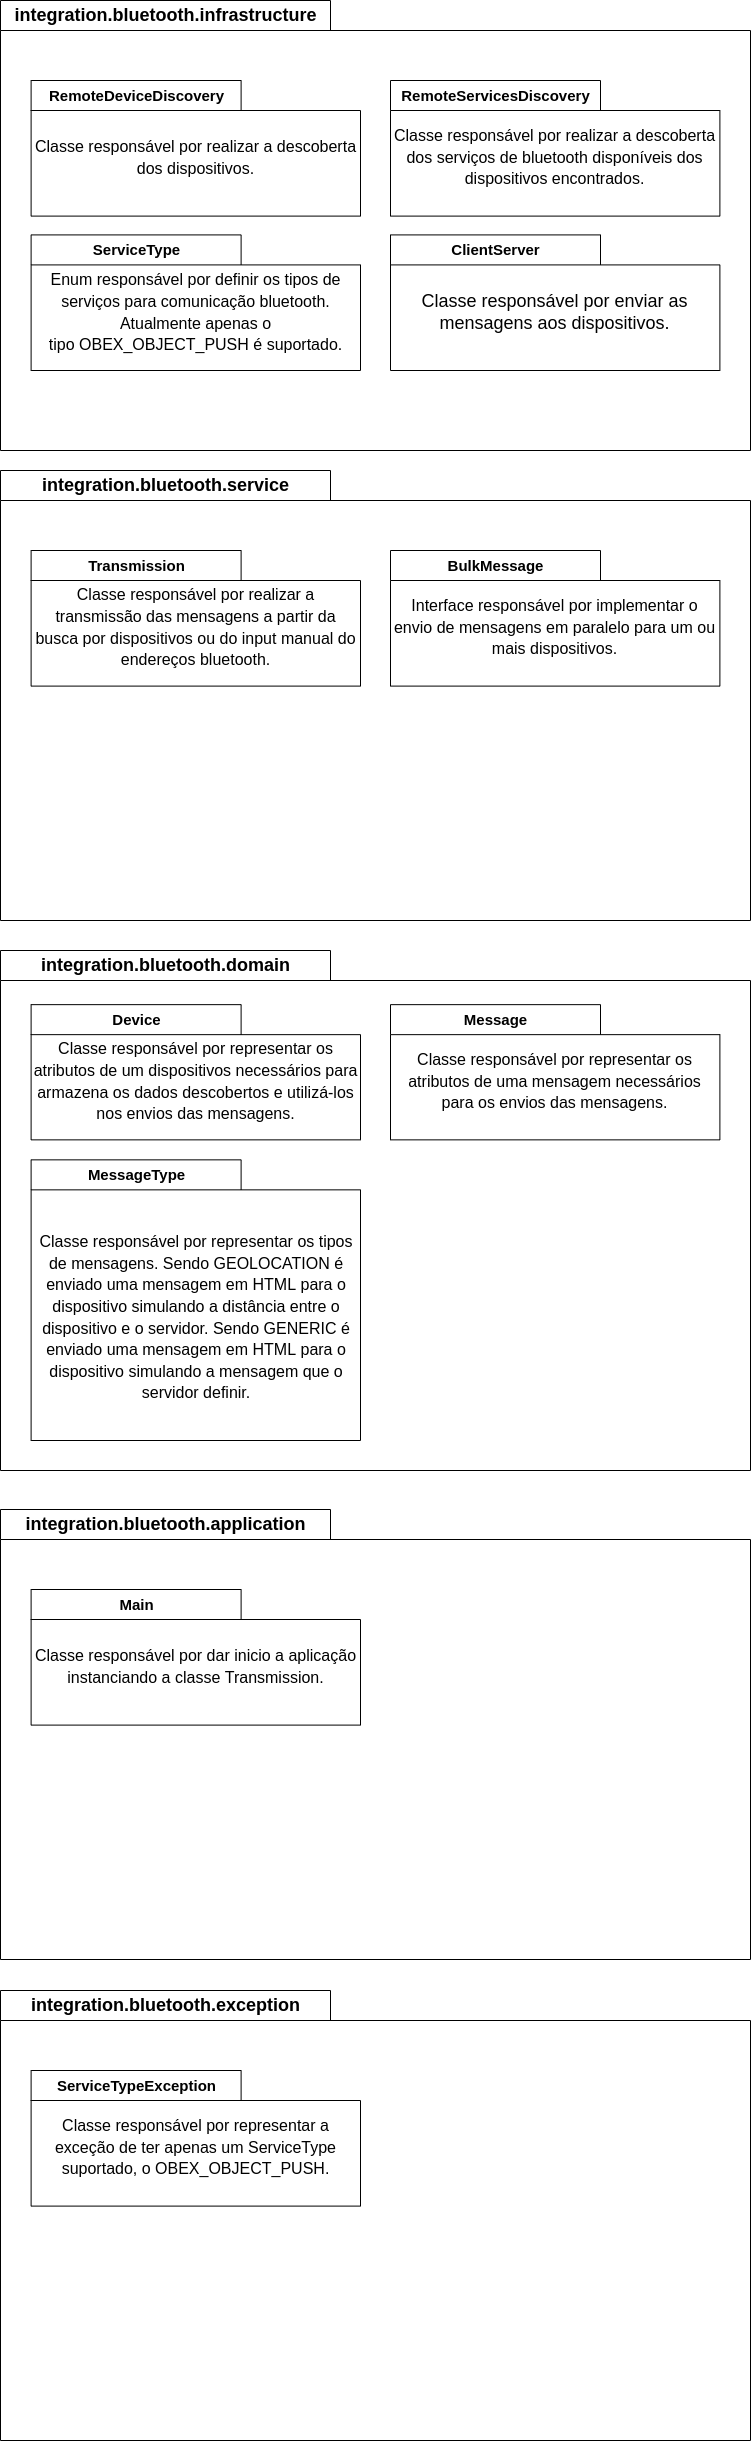

The diagram above was exported from draw.io. Its source (the exported page's mxGraphModel, read from the mxfile embedded in the PNG):
<mxGraphModel dx="1350" dy="712" grid="1" gridSize="10" guides="1" tooltips="1" connect="1" arrows="1" fold="1" page="1" pageScale="1" pageWidth="827" pageHeight="1169" math="0" shadow="0">
  <root>
    <mxCell id="0" />
    <mxCell id="1" parent="0" />
    <mxCell id="O8iKuuKdUliaM0Ehv2uZ-3" value="integration.bluetooth.infrastructure" style="shape=folder;fontStyle=1;tabWidth=330;tabHeight=30;tabPosition=left;html=1;boundedLbl=1;labelInHeader=1;container=1;collapsible=0;labelBackgroundColor=default;fontSize=18;fontColor=#000000;" vertex="1" parent="1">
      <mxGeometry x="39" y="20" width="750" height="450" as="geometry" />
    </mxCell>
    <mxCell id="O8iKuuKdUliaM0Ehv2uZ-4" value="" style="html=1;strokeColor=none;resizeWidth=1;resizeHeight=1;fillColor=none;part=1;connectable=0;allowArrows=0;deletable=0;labelBackgroundColor=default;fontSize=18;fontColor=#000000;align=left;" vertex="1" parent="O8iKuuKdUliaM0Ehv2uZ-3">
      <mxGeometry width="750" height="258.91252559869605" relative="1" as="geometry">
        <mxPoint y="30" as="offset" />
      </mxGeometry>
    </mxCell>
    <mxCell id="O8iKuuKdUliaM0Ehv2uZ-7" value="&lt;b style=&quot;text-align: left;&quot;&gt;&lt;font style=&quot;font-size: 15px;&quot;&gt;RemoteDeviceDiscovery&lt;/font&gt;&lt;/b&gt;" style="shape=folder;fontStyle=1;tabWidth=210;tabHeight=30;tabPosition=left;html=1;boundedLbl=1;labelInHeader=1;container=1;collapsible=0;labelBackgroundColor=default;fontSize=18;fontColor=#000000;" vertex="1" parent="O8iKuuKdUliaM0Ehv2uZ-3">
      <mxGeometry x="30.61" y="80" width="329.39" height="135.6" as="geometry" />
    </mxCell>
    <mxCell id="O8iKuuKdUliaM0Ehv2uZ-8" value="&lt;font style=&quot;font-size: 16px;&quot;&gt;Classe responsável por realizar a descoberta dos dispositivos.&lt;/font&gt;" style="html=1;strokeColor=none;resizeWidth=1;resizeHeight=1;fillColor=none;part=1;connectable=0;allowArrows=0;deletable=0;labelBackgroundColor=default;fontSize=18;fontColor=#000000;whiteSpace=wrap;" vertex="1" parent="O8iKuuKdUliaM0Ehv2uZ-7">
      <mxGeometry width="329.39" height="94.92" relative="1" as="geometry">
        <mxPoint y="30" as="offset" />
      </mxGeometry>
    </mxCell>
    <mxCell id="O8iKuuKdUliaM0Ehv2uZ-13" value="&lt;div style=&quot;text-align: left;&quot;&gt;&lt;span style=&quot;font-size: 15px;&quot;&gt;RemoteServicesDiscovery&lt;/span&gt;&lt;br&gt;&lt;/div&gt;" style="shape=folder;fontStyle=1;tabWidth=210;tabHeight=30;tabPosition=left;html=1;boundedLbl=1;labelInHeader=1;container=1;collapsible=0;labelBackgroundColor=default;fontSize=18;fontColor=#000000;" vertex="1" parent="O8iKuuKdUliaM0Ehv2uZ-3">
      <mxGeometry x="390" y="80" width="329.39" height="135.6" as="geometry" />
    </mxCell>
    <mxCell id="O8iKuuKdUliaM0Ehv2uZ-14" value="&lt;font style=&quot;font-size: 16px;&quot;&gt;Classe responsável por realizar a descoberta dos serviços de bluetooth disponíveis dos dispositivos encontrados.&lt;/font&gt;" style="html=1;strokeColor=none;resizeWidth=1;resizeHeight=1;fillColor=none;part=1;connectable=0;allowArrows=0;deletable=0;labelBackgroundColor=default;fontSize=18;fontColor=#000000;whiteSpace=wrap;" vertex="1" parent="O8iKuuKdUliaM0Ehv2uZ-13">
      <mxGeometry width="329.39" height="94.92" relative="1" as="geometry">
        <mxPoint y="30" as="offset" />
      </mxGeometry>
    </mxCell>
    <mxCell id="O8iKuuKdUliaM0Ehv2uZ-15" value="&lt;div style=&quot;text-align: left;&quot;&gt;&lt;span style=&quot;font-size: 15px;&quot;&gt;ServiceType&lt;/span&gt;&lt;br&gt;&lt;/div&gt;" style="shape=folder;fontStyle=1;tabWidth=210;tabHeight=30;tabPosition=left;html=1;boundedLbl=1;labelInHeader=1;container=1;collapsible=0;labelBackgroundColor=default;fontSize=18;fontColor=#000000;" vertex="1" parent="O8iKuuKdUliaM0Ehv2uZ-3">
      <mxGeometry x="30.61" y="234.41" width="329.39" height="135.59" as="geometry" />
    </mxCell>
    <mxCell id="O8iKuuKdUliaM0Ehv2uZ-16" value="&lt;font style=&quot;font-size: 16px;&quot;&gt;Enum responsável por definir os tipos de serviços para comunicação bluetooth. Atualmente apenas o tipo&amp;nbsp;OBEX_OBJECT_PUSH é suportado.&lt;/font&gt;" style="html=1;strokeColor=none;resizeWidth=1;resizeHeight=1;fillColor=none;part=1;connectable=0;allowArrows=0;deletable=0;labelBackgroundColor=default;fontSize=18;fontColor=#000000;whiteSpace=wrap;" vertex="1" parent="O8iKuuKdUliaM0Ehv2uZ-15">
      <mxGeometry width="329.39" height="94.91300000000001" relative="1" as="geometry">
        <mxPoint y="30" as="offset" />
      </mxGeometry>
    </mxCell>
    <mxCell id="O8iKuuKdUliaM0Ehv2uZ-11" value="&lt;div style=&quot;text-align: left;&quot;&gt;&lt;span style=&quot;font-size: 15px;&quot;&gt;ClientServer&lt;/span&gt;&lt;/div&gt;" style="shape=folder;fontStyle=1;tabWidth=210;tabHeight=30;tabPosition=left;html=1;boundedLbl=1;labelInHeader=1;container=1;collapsible=0;labelBackgroundColor=default;fontSize=18;fontColor=#000000;" vertex="1" parent="O8iKuuKdUliaM0Ehv2uZ-3">
      <mxGeometry x="390" y="234.41" width="329.39" height="135.59" as="geometry" />
    </mxCell>
    <mxCell id="O8iKuuKdUliaM0Ehv2uZ-12" value="Classe responsável por enviar as mensagens aos dispositivos." style="html=1;strokeColor=none;resizeWidth=1;resizeHeight=1;fillColor=none;part=1;connectable=0;allowArrows=0;deletable=0;labelBackgroundColor=default;fontSize=18;fontColor=#000000;whiteSpace=wrap;" vertex="1" parent="O8iKuuKdUliaM0Ehv2uZ-11">
      <mxGeometry width="329.39" height="94.91300000000001" relative="1" as="geometry">
        <mxPoint y="30" as="offset" />
      </mxGeometry>
    </mxCell>
    <mxCell id="GHDghH9rPGdAq3YfgBkN-1" value="integration.bluetooth.service" style="shape=folder;fontStyle=1;tabWidth=330;tabHeight=30;tabPosition=left;html=1;boundedLbl=1;labelInHeader=1;container=1;collapsible=0;labelBackgroundColor=default;fontSize=18;fontColor=#000000;" vertex="1" parent="1">
      <mxGeometry x="39" y="490" width="750" height="450" as="geometry" />
    </mxCell>
    <mxCell id="GHDghH9rPGdAq3YfgBkN-2" value="" style="html=1;strokeColor=none;resizeWidth=1;resizeHeight=1;fillColor=none;part=1;connectable=0;allowArrows=0;deletable=0;labelBackgroundColor=default;fontSize=18;fontColor=#000000;align=left;" vertex="1" parent="GHDghH9rPGdAq3YfgBkN-1">
      <mxGeometry width="750" height="258.91252559869605" relative="1" as="geometry">
        <mxPoint y="30" as="offset" />
      </mxGeometry>
    </mxCell>
    <mxCell id="GHDghH9rPGdAq3YfgBkN-3" value="&lt;div style=&quot;text-align: left;&quot;&gt;&lt;span style=&quot;font-size: 15px;&quot;&gt;Transmission&lt;/span&gt;&lt;/div&gt;" style="shape=folder;fontStyle=1;tabWidth=210;tabHeight=30;tabPosition=left;html=1;boundedLbl=1;labelInHeader=1;container=1;collapsible=0;labelBackgroundColor=default;fontSize=18;fontColor=#000000;" vertex="1" parent="GHDghH9rPGdAq3YfgBkN-1">
      <mxGeometry x="30.61" y="80" width="329.39" height="135.6" as="geometry" />
    </mxCell>
    <mxCell id="GHDghH9rPGdAq3YfgBkN-4" value="&lt;font style=&quot;font-size: 16px;&quot;&gt;Classe responsável por realizar a transmissão das mensagens a partir da busca por dispositivos ou do input manual do endereços bluetooth.&lt;/font&gt;" style="html=1;strokeColor=none;resizeWidth=1;resizeHeight=1;fillColor=none;part=1;connectable=0;allowArrows=0;deletable=0;labelBackgroundColor=default;fontSize=18;fontColor=#000000;whiteSpace=wrap;" vertex="1" parent="GHDghH9rPGdAq3YfgBkN-3">
      <mxGeometry width="329.39" height="94.92" relative="1" as="geometry">
        <mxPoint y="30" as="offset" />
      </mxGeometry>
    </mxCell>
    <mxCell id="GHDghH9rPGdAq3YfgBkN-5" value="&lt;div style=&quot;text-align: left;&quot;&gt;&lt;span style=&quot;font-size: 15px;&quot;&gt;BulkMessage&lt;/span&gt;&lt;br&gt;&lt;/div&gt;" style="shape=folder;fontStyle=1;tabWidth=210;tabHeight=30;tabPosition=left;html=1;boundedLbl=1;labelInHeader=1;container=1;collapsible=0;labelBackgroundColor=default;fontSize=18;fontColor=#000000;" vertex="1" parent="GHDghH9rPGdAq3YfgBkN-1">
      <mxGeometry x="390" y="80" width="329.39" height="135.6" as="geometry" />
    </mxCell>
    <mxCell id="GHDghH9rPGdAq3YfgBkN-6" value="&lt;font style=&quot;font-size: 16px;&quot;&gt;Interface responsável por implementar o envio de mensagens em paralelo para um ou mais dispositivos.&lt;/font&gt;" style="html=1;strokeColor=none;resizeWidth=1;resizeHeight=1;fillColor=none;part=1;connectable=0;allowArrows=0;deletable=0;labelBackgroundColor=default;fontSize=18;fontColor=#000000;whiteSpace=wrap;" vertex="1" parent="GHDghH9rPGdAq3YfgBkN-5">
      <mxGeometry width="329.39" height="94.92" relative="1" as="geometry">
        <mxPoint y="30" as="offset" />
      </mxGeometry>
    </mxCell>
    <mxCell id="GHDghH9rPGdAq3YfgBkN-11" value="integration.bluetooth.domain" style="shape=folder;fontStyle=1;tabWidth=330;tabHeight=30;tabPosition=left;html=1;boundedLbl=1;labelInHeader=1;container=1;collapsible=0;labelBackgroundColor=default;fontSize=18;fontColor=#000000;" vertex="1" parent="1">
      <mxGeometry x="39" y="970" width="750" height="520" as="geometry" />
    </mxCell>
    <mxCell id="GHDghH9rPGdAq3YfgBkN-12" value="" style="html=1;strokeColor=none;resizeWidth=1;resizeHeight=1;fillColor=none;part=1;connectable=0;allowArrows=0;deletable=0;labelBackgroundColor=default;fontSize=18;fontColor=#000000;align=left;" vertex="1" parent="GHDghH9rPGdAq3YfgBkN-11">
      <mxGeometry width="750" height="258.15897091025613" relative="1" as="geometry">
        <mxPoint y="30" as="offset" />
      </mxGeometry>
    </mxCell>
    <mxCell id="GHDghH9rPGdAq3YfgBkN-13" value="&lt;div style=&quot;text-align: left;&quot;&gt;&lt;span style=&quot;font-size: 15px;&quot;&gt;Device&lt;/span&gt;&lt;br&gt;&lt;/div&gt;" style="shape=folder;fontStyle=1;tabWidth=210;tabHeight=30;tabPosition=left;html=1;boundedLbl=1;labelInHeader=1;container=1;collapsible=0;labelBackgroundColor=default;fontSize=18;fontColor=#000000;" vertex="1" parent="GHDghH9rPGdAq3YfgBkN-11">
      <mxGeometry x="30.61" y="54.153136272131" width="329.39" height="135.20534155110425" as="geometry" />
    </mxCell>
    <mxCell id="GHDghH9rPGdAq3YfgBkN-14" value="&lt;font style=&quot;font-size: 16px;&quot;&gt;Classe responsável por representar os atributos de um dispositivos necessários para armazena os dados descobertos e utilizá-los nos envios das mensagens.&lt;/font&gt;" style="html=1;strokeColor=none;resizeWidth=1;resizeHeight=1;fillColor=none;part=1;connectable=0;allowArrows=0;deletable=0;labelBackgroundColor=default;fontSize=18;fontColor=#000000;whiteSpace=wrap;" vertex="1" parent="GHDghH9rPGdAq3YfgBkN-13">
      <mxGeometry width="329.39" height="94.64373908577298" relative="1" as="geometry">
        <mxPoint y="30" as="offset" />
      </mxGeometry>
    </mxCell>
    <mxCell id="GHDghH9rPGdAq3YfgBkN-15" value="&lt;div style=&quot;text-align: left;&quot;&gt;&lt;span style=&quot;font-size: 15px;&quot;&gt;Message&lt;/span&gt;&lt;br&gt;&lt;/div&gt;" style="shape=folder;fontStyle=1;tabWidth=210;tabHeight=30;tabPosition=left;html=1;boundedLbl=1;labelInHeader=1;container=1;collapsible=0;labelBackgroundColor=default;fontSize=18;fontColor=#000000;" vertex="1" parent="GHDghH9rPGdAq3YfgBkN-11">
      <mxGeometry x="390" y="54.153136272131" width="329.39" height="135.20534155110425" as="geometry" />
    </mxCell>
    <mxCell id="GHDghH9rPGdAq3YfgBkN-16" value="&lt;span style=&quot;font-size: 16px;&quot;&gt;Classe responsável por representar os atributos de uma mensagem necessários para os envios das mensagens.&lt;/span&gt;" style="html=1;strokeColor=none;resizeWidth=1;resizeHeight=1;fillColor=none;part=1;connectable=0;allowArrows=0;deletable=0;labelBackgroundColor=default;fontSize=18;fontColor=#000000;whiteSpace=wrap;" vertex="1" parent="GHDghH9rPGdAq3YfgBkN-15">
      <mxGeometry width="329.39" height="94.64373908577298" relative="1" as="geometry">
        <mxPoint y="30" as="offset" />
      </mxGeometry>
    </mxCell>
    <mxCell id="GHDghH9rPGdAq3YfgBkN-17" value="&lt;div style=&quot;text-align: left;&quot;&gt;&lt;span style=&quot;font-size: 15px;&quot;&gt;MessageType&lt;/span&gt;&lt;br&gt;&lt;/div&gt;" style="shape=folder;fontStyle=1;tabWidth=210;tabHeight=30;tabPosition=left;html=1;boundedLbl=1;labelInHeader=1;container=1;collapsible=0;labelBackgroundColor=default;fontSize=18;fontColor=#000000;" vertex="1" parent="GHDghH9rPGdAq3YfgBkN-11">
      <mxGeometry x="30.61" y="209.35" width="329.39" height="280.65" as="geometry" />
    </mxCell>
    <mxCell id="GHDghH9rPGdAq3YfgBkN-18" value="&lt;font style=&quot;font-size: 16px;&quot;&gt;Classe responsável por representar os tipos de mensagens. Sendo&amp;nbsp;GEOLOCATION é enviado uma mensagem em HTML para o dispositivo simulando a distância entre o dispositivo e o servidor. Sendo&amp;nbsp;GENERIC é enviado uma mensagem em HTML para o dispositivo simulando a mensagem que o servidor definir.&lt;/font&gt;" style="html=1;strokeColor=none;resizeWidth=1;resizeHeight=1;fillColor=none;part=1;connectable=0;allowArrows=0;deletable=0;labelBackgroundColor=default;fontSize=18;fontColor=#000000;whiteSpace=wrap;" vertex="1" parent="GHDghH9rPGdAq3YfgBkN-17">
      <mxGeometry width="330" height="175.40625" relative="1" as="geometry">
        <mxPoint y="70" as="offset" />
      </mxGeometry>
    </mxCell>
    <mxCell id="GHDghH9rPGdAq3YfgBkN-19" value="integration.bluetooth.application" style="shape=folder;fontStyle=1;tabWidth=330;tabHeight=30;tabPosition=left;html=1;boundedLbl=1;labelInHeader=1;container=1;collapsible=0;labelBackgroundColor=default;fontSize=18;fontColor=#000000;" vertex="1" parent="1">
      <mxGeometry x="39" y="1529" width="750" height="450" as="geometry" />
    </mxCell>
    <mxCell id="GHDghH9rPGdAq3YfgBkN-20" value="" style="html=1;strokeColor=none;resizeWidth=1;resizeHeight=1;fillColor=none;part=1;connectable=0;allowArrows=0;deletable=0;labelBackgroundColor=default;fontSize=18;fontColor=#000000;align=left;" vertex="1" parent="GHDghH9rPGdAq3YfgBkN-19">
      <mxGeometry width="750" height="258.91252559869605" relative="1" as="geometry">
        <mxPoint y="30" as="offset" />
      </mxGeometry>
    </mxCell>
    <mxCell id="GHDghH9rPGdAq3YfgBkN-21" value="&lt;div style=&quot;text-align: left;&quot;&gt;&lt;span style=&quot;font-size: 15px;&quot;&gt;Main&lt;/span&gt;&lt;/div&gt;" style="shape=folder;fontStyle=1;tabWidth=210;tabHeight=30;tabPosition=left;html=1;boundedLbl=1;labelInHeader=1;container=1;collapsible=0;labelBackgroundColor=default;fontSize=18;fontColor=#000000;" vertex="1" parent="GHDghH9rPGdAq3YfgBkN-19">
      <mxGeometry x="30.61" y="80" width="329.39" height="135.6" as="geometry" />
    </mxCell>
    <mxCell id="GHDghH9rPGdAq3YfgBkN-22" value="&lt;font style=&quot;font-size: 16px;&quot;&gt;Classe responsável por dar inicio a aplicação instanciando a classe&amp;nbsp;Transmission.&lt;/font&gt;" style="html=1;strokeColor=none;resizeWidth=1;resizeHeight=1;fillColor=none;part=1;connectable=0;allowArrows=0;deletable=0;labelBackgroundColor=default;fontSize=18;fontColor=#000000;whiteSpace=wrap;" vertex="1" parent="GHDghH9rPGdAq3YfgBkN-21">
      <mxGeometry width="329.39" height="94.92" relative="1" as="geometry">
        <mxPoint y="30" as="offset" />
      </mxGeometry>
    </mxCell>
    <mxCell id="TpQoxMG72xaGazofHSlW-1" value="integration.bluetooth.exception" style="shape=folder;fontStyle=1;tabWidth=330;tabHeight=30;tabPosition=left;html=1;boundedLbl=1;labelInHeader=1;container=1;collapsible=0;labelBackgroundColor=default;fontSize=18;fontColor=#000000;" vertex="1" parent="1">
      <mxGeometry x="39" y="2010" width="750" height="450" as="geometry" />
    </mxCell>
    <mxCell id="TpQoxMG72xaGazofHSlW-2" value="" style="html=1;strokeColor=none;resizeWidth=1;resizeHeight=1;fillColor=none;part=1;connectable=0;allowArrows=0;deletable=0;labelBackgroundColor=default;fontSize=18;fontColor=#000000;align=left;" vertex="1" parent="TpQoxMG72xaGazofHSlW-1">
      <mxGeometry width="750" height="258.91252559869605" relative="1" as="geometry">
        <mxPoint y="30" as="offset" />
      </mxGeometry>
    </mxCell>
    <mxCell id="TpQoxMG72xaGazofHSlW-3" value="&lt;div style=&quot;text-align: left;&quot;&gt;&lt;span style=&quot;font-size: 15px;&quot;&gt;ServiceTypeException&lt;/span&gt;&lt;br&gt;&lt;/div&gt;" style="shape=folder;fontStyle=1;tabWidth=210;tabHeight=30;tabPosition=left;html=1;boundedLbl=1;labelInHeader=1;container=1;collapsible=0;labelBackgroundColor=default;fontSize=18;fontColor=#000000;" vertex="1" parent="TpQoxMG72xaGazofHSlW-1">
      <mxGeometry x="30.61" y="80" width="329.39" height="135.6" as="geometry" />
    </mxCell>
    <mxCell id="TpQoxMG72xaGazofHSlW-4" value="&lt;font style=&quot;font-size: 16px;&quot;&gt;Classe responsável por representar a exceção de ter apenas um&amp;nbsp;ServiceType suportado, o OBEX_OBJECT_PUSH.&lt;/font&gt;" style="html=1;strokeColor=none;resizeWidth=1;resizeHeight=1;fillColor=none;part=1;connectable=0;allowArrows=0;deletable=0;labelBackgroundColor=default;fontSize=18;fontColor=#000000;whiteSpace=wrap;" vertex="1" parent="TpQoxMG72xaGazofHSlW-3">
      <mxGeometry width="329.39" height="94.92" relative="1" as="geometry">
        <mxPoint y="30" as="offset" />
      </mxGeometry>
    </mxCell>
  </root>
</mxGraphModel>